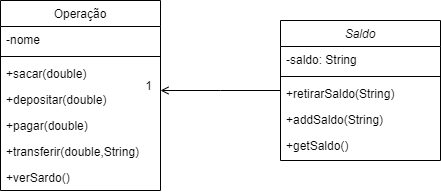

The diagram above was exported from draw.io. Its source (the exported page's mxGraphModel, read from the mxfile embedded in the PNG):
<mxGraphModel dx="1042" dy="569" grid="1" gridSize="10" guides="1" tooltips="1" connect="1" arrows="1" fold="1" page="1" pageScale="1" pageWidth="827" pageHeight="1169" math="0" shadow="0">
  <root>
    <mxCell id="WIyWlLk6GJQsqaUBKTNV-0" />
    <mxCell id="WIyWlLk6GJQsqaUBKTNV-1" parent="WIyWlLk6GJQsqaUBKTNV-0" />
    <mxCell id="zkfFHV4jXpPFQw0GAbJ--0" value="Saldo" style="swimlane;fontStyle=2;align=center;verticalAlign=top;childLayout=stackLayout;horizontal=1;startSize=26;horizontalStack=0;resizeParent=1;resizeLast=0;collapsible=1;marginBottom=0;rounded=0;shadow=0;strokeWidth=1;" parent="WIyWlLk6GJQsqaUBKTNV-1" vertex="1">
      <mxGeometry x="450" y="140" width="160" height="140" as="geometry">
        <mxRectangle x="230" y="140" width="160" height="26" as="alternateBounds" />
      </mxGeometry>
    </mxCell>
    <mxCell id="zkfFHV4jXpPFQw0GAbJ--1" value="-saldo: String" style="text;align=left;verticalAlign=top;spacingLeft=4;spacingRight=4;overflow=hidden;rotatable=0;points=[[0,0.5],[1,0.5]];portConstraint=eastwest;" parent="zkfFHV4jXpPFQw0GAbJ--0" vertex="1">
      <mxGeometry y="26" width="160" height="26" as="geometry" />
    </mxCell>
    <mxCell id="zkfFHV4jXpPFQw0GAbJ--4" value="" style="line;html=1;strokeWidth=1;align=left;verticalAlign=middle;spacingTop=-1;spacingLeft=3;spacingRight=3;rotatable=0;labelPosition=right;points=[];portConstraint=eastwest;" parent="zkfFHV4jXpPFQw0GAbJ--0" vertex="1">
      <mxGeometry y="52" width="160" height="8" as="geometry" />
    </mxCell>
    <mxCell id="zkfFHV4jXpPFQw0GAbJ--5" value="+retirarSaldo(String)" style="text;align=left;verticalAlign=top;spacingLeft=4;spacingRight=4;overflow=hidden;rotatable=0;points=[[0,0.5],[1,0.5]];portConstraint=eastwest;" parent="zkfFHV4jXpPFQw0GAbJ--0" vertex="1">
      <mxGeometry y="60" width="160" height="26" as="geometry" />
    </mxCell>
    <mxCell id="6n9Kp5BLlhTtI2LJMUV3-0" value="+addSaldo(String)" style="text;align=left;verticalAlign=top;spacingLeft=4;spacingRight=4;overflow=hidden;rotatable=0;points=[[0,0.5],[1,0.5]];portConstraint=eastwest;" vertex="1" parent="zkfFHV4jXpPFQw0GAbJ--0">
      <mxGeometry y="86" width="160" height="26" as="geometry" />
    </mxCell>
    <mxCell id="6n9Kp5BLlhTtI2LJMUV3-1" value="+getSaldo()" style="text;align=left;verticalAlign=top;spacingLeft=4;spacingRight=4;overflow=hidden;rotatable=0;points=[[0,0.5],[1,0.5]];portConstraint=eastwest;" vertex="1" parent="zkfFHV4jXpPFQw0GAbJ--0">
      <mxGeometry y="112" width="160" height="26" as="geometry" />
    </mxCell>
    <mxCell id="zkfFHV4jXpPFQw0GAbJ--17" value="Operação" style="swimlane;fontStyle=0;align=center;verticalAlign=top;childLayout=stackLayout;horizontal=1;startSize=26;horizontalStack=0;resizeParent=1;resizeLast=0;collapsible=1;marginBottom=0;rounded=0;shadow=0;strokeWidth=1;" parent="WIyWlLk6GJQsqaUBKTNV-1" vertex="1">
      <mxGeometry x="170" y="120" width="160" height="190" as="geometry">
        <mxRectangle x="550" y="140" width="160" height="26" as="alternateBounds" />
      </mxGeometry>
    </mxCell>
    <mxCell id="zkfFHV4jXpPFQw0GAbJ--18" value="-nome" style="text;align=left;verticalAlign=top;spacingLeft=4;spacingRight=4;overflow=hidden;rotatable=0;points=[[0,0.5],[1,0.5]];portConstraint=eastwest;" parent="zkfFHV4jXpPFQw0GAbJ--17" vertex="1">
      <mxGeometry y="26" width="160" height="26" as="geometry" />
    </mxCell>
    <mxCell id="zkfFHV4jXpPFQw0GAbJ--23" value="" style="line;html=1;strokeWidth=1;align=left;verticalAlign=middle;spacingTop=-1;spacingLeft=3;spacingRight=3;rotatable=0;labelPosition=right;points=[];portConstraint=eastwest;" parent="zkfFHV4jXpPFQw0GAbJ--17" vertex="1">
      <mxGeometry y="52" width="160" height="8" as="geometry" />
    </mxCell>
    <mxCell id="zkfFHV4jXpPFQw0GAbJ--24" value="+sacar(double)" style="text;align=left;verticalAlign=top;spacingLeft=4;spacingRight=4;overflow=hidden;rotatable=0;points=[[0,0.5],[1,0.5]];portConstraint=eastwest;" parent="zkfFHV4jXpPFQw0GAbJ--17" vertex="1">
      <mxGeometry y="60" width="160" height="26" as="geometry" />
    </mxCell>
    <mxCell id="zkfFHV4jXpPFQw0GAbJ--25" value="+depositar(double)" style="text;align=left;verticalAlign=top;spacingLeft=4;spacingRight=4;overflow=hidden;rotatable=0;points=[[0,0.5],[1,0.5]];portConstraint=eastwest;" parent="zkfFHV4jXpPFQw0GAbJ--17" vertex="1">
      <mxGeometry y="86" width="160" height="26" as="geometry" />
    </mxCell>
    <mxCell id="6n9Kp5BLlhTtI2LJMUV3-2" value="+pagar(double)" style="text;align=left;verticalAlign=top;spacingLeft=4;spacingRight=4;overflow=hidden;rotatable=0;points=[[0,0.5],[1,0.5]];portConstraint=eastwest;" vertex="1" parent="zkfFHV4jXpPFQw0GAbJ--17">
      <mxGeometry y="112" width="160" height="26" as="geometry" />
    </mxCell>
    <mxCell id="6n9Kp5BLlhTtI2LJMUV3-3" value="+transferir(double,String)" style="text;align=left;verticalAlign=top;spacingLeft=4;spacingRight=4;overflow=hidden;rotatable=0;points=[[0,0.5],[1,0.5]];portConstraint=eastwest;" vertex="1" parent="zkfFHV4jXpPFQw0GAbJ--17">
      <mxGeometry y="138" width="160" height="26" as="geometry" />
    </mxCell>
    <mxCell id="6n9Kp5BLlhTtI2LJMUV3-4" value="+verSardo()" style="text;align=left;verticalAlign=top;spacingLeft=4;spacingRight=4;overflow=hidden;rotatable=0;points=[[0,0.5],[1,0.5]];portConstraint=eastwest;" vertex="1" parent="zkfFHV4jXpPFQw0GAbJ--17">
      <mxGeometry y="164" width="160" height="26" as="geometry" />
    </mxCell>
    <mxCell id="zkfFHV4jXpPFQw0GAbJ--26" value="" style="endArrow=open;shadow=0;strokeWidth=1;rounded=0;endFill=1;edgeStyle=elbowEdgeStyle;elbow=vertical;" parent="WIyWlLk6GJQsqaUBKTNV-1" source="zkfFHV4jXpPFQw0GAbJ--0" target="zkfFHV4jXpPFQw0GAbJ--17" edge="1">
      <mxGeometry x="0.5" y="41" relative="1" as="geometry">
        <mxPoint x="380" y="192" as="sourcePoint" />
        <mxPoint x="540" y="192" as="targetPoint" />
        <mxPoint x="-40" y="32" as="offset" />
      </mxGeometry>
    </mxCell>
    <mxCell id="zkfFHV4jXpPFQw0GAbJ--28" value="1" style="resizable=0;align=right;verticalAlign=bottom;labelBackgroundColor=none;fontSize=12;" parent="zkfFHV4jXpPFQw0GAbJ--26" connectable="0" vertex="1">
      <mxGeometry x="1" relative="1" as="geometry">
        <mxPoint x="-7" y="4" as="offset" />
      </mxGeometry>
    </mxCell>
  </root>
</mxGraphModel>